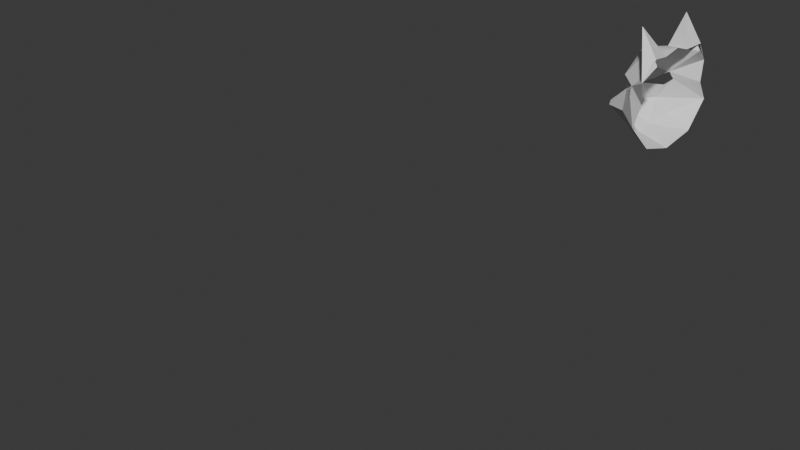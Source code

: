 # Source: lobito_m_scara.blend  (saved by Blender 4.5.90; exported with 4.5.12 LTS)
import bpy
from mathutils import Matrix  # noqa: F401  (used for matrix-valued properties, if any)

bpy.ops.wm.read_factory_settings(use_empty=True)
scene = bpy.context.scene
scene.name = 'Scene'

# ---- collections
col_collection = bpy.data.collections.new('Collection'); scene.collection.children.link(col_collection)

# ---- materials (node trees are filled in below, after node groups)
mat_material_001 = bpy.data.materials.new('Material.001')
mat_material_001.alpha_threshold = 0.0
mat_material_001.roughness = 0.5
mat_material_001.line_color = (0.0, 0.0, 0.0, 1.0)

# ---- material node trees
mat_material_001.use_nodes = True; mat_material_001.node_tree.nodes.clear()
_N = mat_material_001.node_tree.nodes; _L = mat_material_001.node_tree.links
n0 = _N.new('ShaderNodeOutputMaterial'); n0.name = 'Material Output'; n0.location = (200, 100)
n1 = _N.new('ShaderNodeBsdfPrincipled'); n1.name = 'Principled BSDF'; n1.location = (-200, 100)
n1.inputs[3].default_value = 1.45
_L.new(n1.outputs[0], n0.inputs[0])
n0.is_active_output = True

# ---- world
world_world = bpy.data.worlds.new('World'); scene.world = world_world
world_world.use_nodes = True; world_world.node_tree.nodes.clear()
_N = world_world.node_tree.nodes; _L = world_world.node_tree.links
n0 = _N.new('ShaderNodeOutputWorld'); n0.name = 'World Output'; n0.location = (200, 100)
n1 = _N.new('ShaderNodeBackground'); n1.name = 'Background'; n1.location = (-200, 100)
n1.inputs[0].default_value = (0.05088, 0.05088, 0.05088, 1.0)
_L.new(n1.outputs[0], n0.inputs[0])
n0.is_active_output = True
world_world.color = (0.05088, 0.05088, 0.05088)
world_world.sun_shadow_jitter_overblur = 0.0

# ---- cameras
cam_camera = bpy.data.cameras.new('Camera')
cam_camera.clip_end = 100.0
cam_camera.ortho_scale = 7.314

# ---- meshes
me_cube_002 = bpy.data.meshes.new('Cube.002')
me_cube_002.from_pydata([(-0.5, 0.2723, 0.5621), (-0.4998, 0.4297, -0.4116), (-0.158, 0.4962, 0.6239), (-0.1717, 0.4742, -0.5917), (-0.7523, 0.2747, 0.2355), (-0.6903, 0.0, 0.5687), (-0.6133, 0.0, -0.6152), (-0.1771, 0.0, 0.6679), (-0.1771, 0.0, -0.7147), (-0.1975, 0.6944, 0.349), (-0.7811, 0.0, 0.2571), (-0.7771, 0.0, 0.02592), (-0.7798, 0.1668, 0.00895), (-1.104, 0.0, -0.2556), (-1.092, 0.06386, -0.2656), (-1.088, 0.0, -0.3459), (-1.076, 0.1099, -0.3115), (-0.6709, 0.3735, -0.2215), (-0.5306, 0.4233, 0.1661), (-0.5806, 0.3976, -0.02613), (-0.5003, 0.4869, 0.05354), (-0.1918, 0.8085, -0.2232), (-0.1911, 0.659, 0.04668), (-0.186, 0.2324, 0.5952), (-0.4143, 0.4848, 0.9945), (-0.1449, 0.4734, 0.5281), (-0.6132, 0.1856, -0.5329), (-0.5, -0.2723, 0.5621), (-0.4998, -0.4297, -0.4116), (-0.158, -0.4962, 0.6239), (-0.1717, -0.4742, -0.5917), (-0.7523, -0.2747, 0.2355), (-0.1975, -0.6944, 0.349), (-0.7798, -0.1668, 0.00895), (-1.092, -0.06386, -0.2656), (-1.076, -0.1099, -0.3115), (-0.6709, -0.3735, -0.2215), (-0.5306, -0.4233, 0.1661), (-0.5806, -0.3976, -0.02613), (-0.5003, -0.4869, 0.05354), (-0.1918, -0.8085, -0.2232), (-0.1911, -0.659, 0.04668), (-0.186, -0.2324, 0.5952), (-0.4143, -0.4848, 0.9945), (-0.1449, -0.4734, 0.5281), (-0.6132, -0.1856, -0.5329)], [], [(2, 24, 23), (8, 6, 26), (1, 17, 21), (25, 9, 18), (5, 4, 10), (12, 10, 4), (14, 11, 12), (14, 15, 13), (16, 12, 17), (18, 12, 4), (21, 3, 1), (17, 12, 19), (22, 18, 9), (0, 7, 23), (9, 25, 24), (23, 24, 0), (24, 2, 9), (24, 25, 0), (15, 26, 6), (26, 17, 1), (29, 42, 43), (45, 8, 30), (28, 40, 36), (37, 44, 27), (31, 5, 10), (33, 10, 11), (11, 34, 33), (34, 15, 35), (33, 35, 36), (37, 31, 33), (40, 28, 30), (38, 33, 36), (41, 37, 39), (7, 27, 42), (32, 43, 44), (42, 27, 43), (43, 32, 29), (43, 27, 44), (45, 15, 6), (45, 36, 35), (26, 1, 3), (3, 8, 26), (18, 4, 0), (0, 25, 18), (5, 0, 4), (12, 11, 10), (14, 13, 11), (14, 16, 15), (16, 14, 12), (22, 21, 20), (21, 17, 20), (20, 17, 19), (22, 20, 18), (0, 5, 7), (15, 16, 26), (26, 16, 17), (30, 28, 45), (45, 6, 8), (27, 31, 37), (37, 32, 44), (31, 27, 5), (33, 31, 10), (11, 13, 34), (34, 13, 15), (33, 34, 35), (36, 40, 39), (40, 41, 39), (36, 39, 38), (41, 32, 37), (7, 5, 27), (45, 35, 15), (45, 28, 36)])
_uv = me_cube_002.uv_layers.new(name='UVMap')
_uv.uv.foreach_set('vector', [0.5, 0.0, 0.5659, 0.0, 0.5, 0.06929, 0.5, 0.375, 0.375, 0.375, 0.375, 0.339, 0.125, 0.5, 0.1751, 0.5, 0.1665, 0.625, 0.3163, 0.5587, 0.25, 0.625, 0.25, 0.5368, 0.875, 0.625, 0.75, 0.75, 0.75, 0.625, 0.7115, 0.75, 0.75, 0.625, 0.75, 0.75, 0.6524, 0.6561, 0.7128, 0.625, 0.7115, 0.75, 0.6524, 0.6561, 0.651, 0.625, 0.6564, 0.625, 0.6591, 0.6624, 0.7115, 0.75, 0.6751, 0.75, 0.25, 0.5368, 0.2115, 0.5, 0.25, 0.5, 0.1665, 0.625, 0.125, 0.625, 0.125, 0.5, 0.1751, 0.5, 0.2115, 0.5, 0.2094, 0.5366, 0.2106, 0.625, 0.25, 0.5368, 0.25, 0.625, 0.625, 0.0, 0.5, 0.125, 0.5, 0.06929, 0.25, 0.625, 0.3163, 0.5587, 0.375, 0.5591, 0.5, 0.06929, 0.5659, 0.0, 0.625, 0.0, 0.375, 0.5591, 0.375, 0.625, 0.25, 0.625, 0.375, 0.5591, 0.3163, 0.5587, 0.375, 0.5, 0.651, 0.625, 0.6339, 0.661, 0.6375, 0.625, 0.6339, 0.661, 0.6751, 0.75, 0.625, 0.75, 0.5, 0.0, 0.5, 0.06929, 0.5659, 0.0, 0.375, 0.339, 0.5, 0.375, 0.5, 0.25, 0.125, 0.5, 0.1665, 0.625, 0.1751, 0.5, 0.25, 0.5368, 0.3163, 0.5587, 0.375, 0.5, 0.75, 0.75, 0.875, 0.625, 0.75, 0.625, 0.7115, 0.75, 0.75, 0.625, 0.7128, 0.625, 0.7128, 0.625, 0.6524, 0.6561, 0.7115, 0.75, 0.6524, 0.6561, 0.651, 0.625, 0.6591, 0.6624, 0.7115, 0.75, 0.6591, 0.6624, 0.6751, 0.75, 0.25, 0.5368, 0.25, 0.5, 0.2115, 0.5, 0.1665, 0.625, 0.125, 0.5, 0.125, 0.625, 0.2094, 0.5366, 0.2115, 0.5, 0.1751, 0.5, 0.2106, 0.625, 0.25, 0.5368, 0.2203, 0.5656, 0.5, 0.125, 0.625, 0.0, 0.5, 0.06929, 0.25, 0.625, 0.375, 0.5591, 0.3163, 0.5587, 0.5, 0.06929, 0.625, 0.0, 0.5659, 0.0, 0.375, 0.5591, 0.25, 0.625, 0.375, 0.625, 0.375, 0.5591, 0.375, 0.5, 0.3163, 0.5587, 0.6339, 0.661, 0.651, 0.625, 0.6375, 0.625, 0.6339, 0.661, 0.6751, 0.75, 0.6591, 0.6624, 0.375, 0.339, 0.375, 0.25, 0.5, 0.25, 0.5, 0.25, 0.5, 0.375, 0.375, 0.339, 0.25, 0.5368, 0.25, 0.5, 0.375, 0.5, 0.375, 0.5, 0.3163, 0.5587, 0.25, 0.5368, 0.875, 0.625, 0.875, 0.75, 0.75, 0.75, 0.7115, 0.75, 0.7128, 0.625, 0.75, 0.625, 0.6524, 0.6561, 0.6564, 0.625, 0.7128, 0.625, 0.6524, 0.6561, 0.6591, 0.6624, 0.651, 0.625, 0.6591, 0.6624, 0.6524, 0.6561, 0.7115, 0.75, 0.2106, 0.625, 0.1749, 0.625, 0.2203, 0.5656, 0.1749, 0.625, 0.1751, 0.5, 0.2203, 0.5656, 0.2203, 0.5656, 0.1751, 0.5, 0.2094, 0.5366, 0.2106, 0.625, 0.2203, 0.5656, 0.25, 0.5368, 0.625, 0.0, 0.625, 0.125, 0.5, 0.125, 0.651, 0.625, 0.6591, 0.6624, 0.6339, 0.661, 0.6339, 0.661, 0.6591, 0.6624, 0.6751, 0.75, 0.5, 0.25, 0.375, 0.25, 0.375, 0.339, 0.375, 0.339, 0.375, 0.375, 0.5, 0.375, 0.375, 0.5, 0.25, 0.5, 0.25, 0.5368, 0.25, 0.5368, 0.25, 0.625, 0.3163, 0.5587, 0.75, 0.75, 0.875, 0.75, 0.875, 0.625, 0.7115, 0.75, 0.75, 0.75, 0.75, 0.625, 0.7128, 0.625, 0.6564, 0.625, 0.6524, 0.6561, 0.6524, 0.6561, 0.6564, 0.625, 0.651, 0.625, 0.7115, 0.75, 0.6524, 0.6561, 0.6591, 0.6624, 0.1751, 0.5, 0.1749, 0.625, 0.2203, 0.5656, 0.1749, 0.625, 0.2106, 0.625, 0.2203, 0.5656, 0.1751, 0.5, 0.2203, 0.5656, 0.2094, 0.5366, 0.2106, 0.625, 0.25, 0.625, 0.25, 0.5368, 0.5, 0.125, 0.625, 0.125, 0.625, 0.0, 0.6339, 0.661, 0.6591, 0.6624, 0.651, 0.625, 0.6339, 0.661, 0.625, 0.75, 0.6751, 0.75])
me_cube_002.materials.append(mat_material_001)
me_cube_002.use_mirror_vertex_groups = False
me_cube_002.update()

# ---- objects
ob_camera = bpy.data.objects.new('Camera', cam_camera)
ob_cube_002 = bpy.data.objects.new('Cube.002', me_cube_002)

# ---- transforms, parenting, visibility, modifiers, constraints
ob_camera.location = (7.359, -6.926, 4.958)
ob_camera.rotation_euler = (1.109, 0.0, 0.8149)
ob_camera.lock_rotations_4d = False
ob_camera.empty_display_type = 'ARROWS'
ob_camera.color = (0.0, 0.0, 0.0, 0.0)
ob_camera.display_type = 'WIRE'
ob_camera.lineart.crease_threshold = 0.0
ob_cube_002.location = (0.0, 5.051, 0.0)
ob_cube_002.lock_rotations_4d = False
ob_cube_002.empty_display_type = 'ARROWS'
ob_cube_002.lineart.crease_threshold = 0.0

# ---- collection membership
col_collection.objects.link(ob_camera)
col_collection.objects.link(ob_cube_002)

# ---- scene / render settings (as saved in the file)
scene.camera = ob_camera
scene.frame_start = 1; scene.frame_end = 250; scene.frame_set(36)
scene.render.engine = 'BLENDER_EEVEE_NEXT'
bpy.context.view_layer.update()

# ---- added for rendering (the .blend has no usable light): sun
light_auto_sun = bpy.data.lights.new('AutoSun', 'SUN')
light_auto_sun.energy = 3.0
light_auto_sun.angle = 0.0523599
ob_auto_sun = bpy.data.objects.new('AutoSun', light_auto_sun)
scene.collection.objects.link(ob_auto_sun)
ob_auto_sun.rotation_euler = (0.872665, 0.174533, 0.523599)
bpy.context.view_layer.update()
